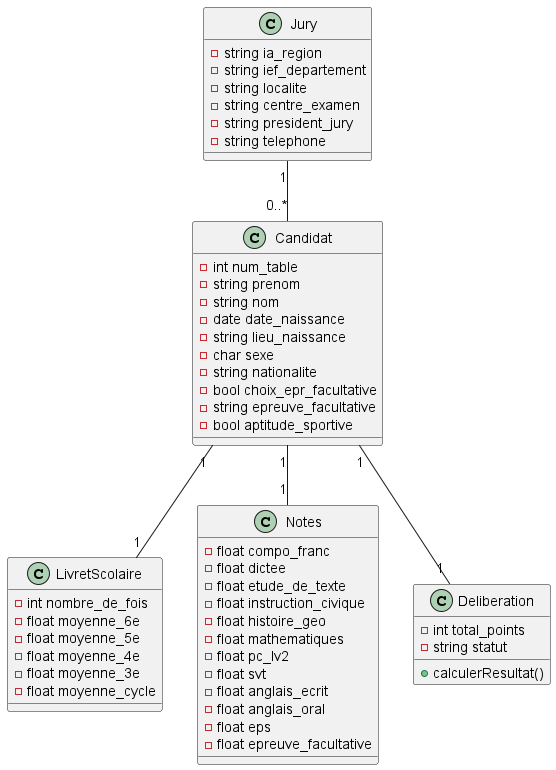

The diagram above was rendered by PlantUML. Its source (embedded in the PNG):
@startuml
class Candidat {
    - int num_table
    - string prenom
    - string nom
    - date date_naissance
    - string lieu_naissance
    - char sexe
    - string nationalite
    - bool choix_epr_facultative
    - string epreuve_facultative
    - bool aptitude_sportive
}

class LivretScolaire {
    - int nombre_de_fois
    - float moyenne_6e
    - float moyenne_5e
    - float moyenne_4e
    - float moyenne_3e
    - float moyenne_cycle
}

class Notes {
    - float compo_franc
    - float dictee
    - float etude_de_texte
    - float instruction_civique
    - float histoire_geo
    - float mathematiques
    - float pc_lv2
    - float svt
    - float anglais_ecrit
    - float anglais_oral
    - float eps
    - float epreuve_facultative
}

class Jury {
    - string ia_region
    - string ief_departement
    - string localite
    - string centre_examen
    - string president_jury
    - string telephone
}

class Deliberation {
    - int total_points
    - string statut
    + calculerResultat()
}

Candidat "1" -- "1" LivretScolaire
Candidat "1" -- "1" Notes
Jury "1" -- "0..*" Candidat
Candidat "1" -- "1" Deliberation
@enduml